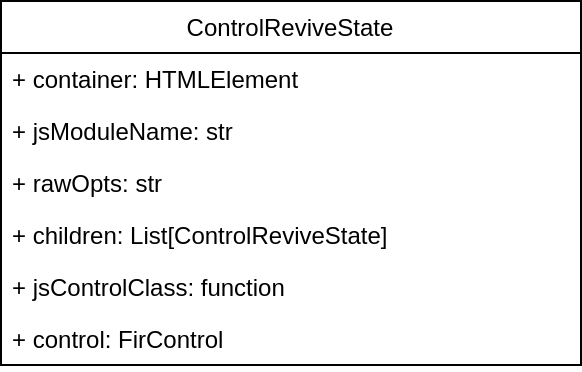

The diagram above was exported from draw.io. Its source (the exported page's mxGraphModel, read from the mxfile embedded in the PNG):
<mxGraphModel dx="1056" dy="1149" grid="1" gridSize="10" guides="1" tooltips="1" connect="1" arrows="1" fold="1" page="1" pageScale="1" pageWidth="827" pageHeight="1169" math="0" shadow="0">
  <root>
    <mxCell id="0" />
    <mxCell id="1" parent="0" />
    <mxCell id="a2HeimMWJVYnc8vvKUEc-5" value="ControlReviveState" style="swimlane;fontStyle=0;childLayout=stackLayout;horizontal=1;startSize=26;fillColor=none;horizontalStack=0;resizeParent=1;resizeParentMax=0;resizeLast=0;collapsible=1;marginBottom=0;" vertex="1" parent="1">
      <mxGeometry x="190" y="540" width="290" height="182" as="geometry" />
    </mxCell>
    <mxCell id="a2HeimMWJVYnc8vvKUEc-9" value="+ container: HTMLElement" style="text;strokeColor=none;fillColor=none;align=left;verticalAlign=top;spacingLeft=4;spacingRight=4;overflow=hidden;rotatable=0;points=[[0,0.5],[1,0.5]];portConstraint=eastwest;" vertex="1" parent="a2HeimMWJVYnc8vvKUEc-5">
      <mxGeometry y="26" width="290" height="26" as="geometry" />
    </mxCell>
    <mxCell id="a2HeimMWJVYnc8vvKUEc-6" value="+ jsModuleName: str" style="text;strokeColor=none;fillColor=none;align=left;verticalAlign=top;spacingLeft=4;spacingRight=4;overflow=hidden;rotatable=0;points=[[0,0.5],[1,0.5]];portConstraint=eastwest;" vertex="1" parent="a2HeimMWJVYnc8vvKUEc-5">
      <mxGeometry y="52" width="290" height="26" as="geometry" />
    </mxCell>
    <mxCell id="a2HeimMWJVYnc8vvKUEc-11" value="+ rawOpts: str" style="text;strokeColor=none;fillColor=none;align=left;verticalAlign=top;spacingLeft=4;spacingRight=4;overflow=hidden;rotatable=0;points=[[0,0.5],[1,0.5]];portConstraint=eastwest;" vertex="1" parent="a2HeimMWJVYnc8vvKUEc-5">
      <mxGeometry y="78" width="290" height="26" as="geometry" />
    </mxCell>
    <mxCell id="a2HeimMWJVYnc8vvKUEc-10" value="+ children: List[ControlReviveState]" style="text;strokeColor=none;fillColor=none;align=left;verticalAlign=top;spacingLeft=4;spacingRight=4;overflow=hidden;rotatable=0;points=[[0,0.5],[1,0.5]];portConstraint=eastwest;" vertex="1" parent="a2HeimMWJVYnc8vvKUEc-5">
      <mxGeometry y="104" width="290" height="26" as="geometry" />
    </mxCell>
    <mxCell id="a2HeimMWJVYnc8vvKUEc-8" value="+ jsControlClass: function" style="text;strokeColor=none;fillColor=none;align=left;verticalAlign=top;spacingLeft=4;spacingRight=4;overflow=hidden;rotatable=0;points=[[0,0.5],[1,0.5]];portConstraint=eastwest;" vertex="1" parent="a2HeimMWJVYnc8vvKUEc-5">
      <mxGeometry y="130" width="290" height="26" as="geometry" />
    </mxCell>
    <mxCell id="a2HeimMWJVYnc8vvKUEc-12" value="+ control: FirControl" style="text;strokeColor=none;fillColor=none;align=left;verticalAlign=top;spacingLeft=4;spacingRight=4;overflow=hidden;rotatable=0;points=[[0,0.5],[1,0.5]];portConstraint=eastwest;" vertex="1" parent="a2HeimMWJVYnc8vvKUEc-5">
      <mxGeometry y="156" width="290" height="26" as="geometry" />
    </mxCell>
  </root>
</mxGraphModel>